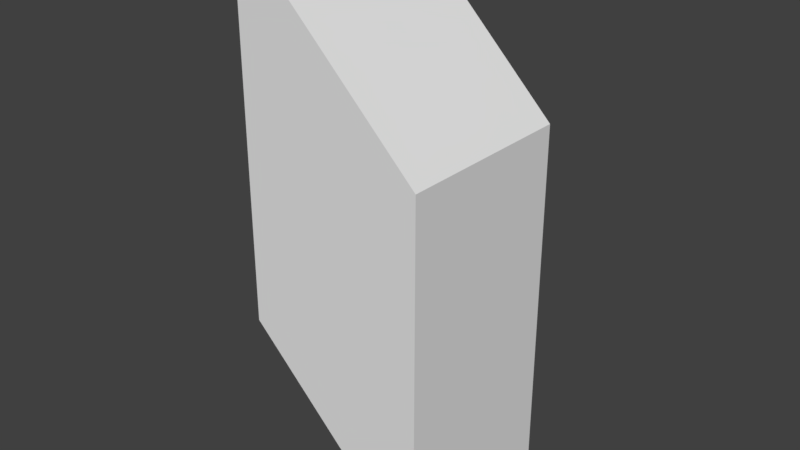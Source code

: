 # Source: periscope.blend  (saved by Blender 2.78.0; exported with 4.5.12 LTS)
import bpy
from mathutils import Matrix  # noqa: F401  (used for matrix-valued properties, if any)

bpy.ops.wm.read_factory_settings(use_empty=True)
scene = bpy.context.scene
scene.name = 'Scene'

# ---- collections
col_collection_1 = bpy.data.collections.new('Collection 1'); scene.collection.children.link(col_collection_1)

# ---- world
world_world = bpy.data.worlds.new('World'); scene.world = world_world
world_world.color = (0.05088, 0.05088, 0.05088)
world_world.use_sun_shadow = False
world_world.sun_shadow_jitter_overblur = 0.0
world_world.cycles.sampling_method = 'MANUAL'

# ---- meshes
me_cube_003 = bpy.data.meshes.new('Cube.003')
me_cube_003.from_pydata([(-1.0, -1.0, 3.0), (-1.0, 1.0, 3.0), (-1.0, -1.0, 1.0), (-1.0, 1.0, 1.0), (1.0, -1.0, 1.0), (1.0, 1.0, 1.0), (-1.0, -1.0, -1.0), (-1.0, 1.0, -1.0), (1.0, -1.0, -3.0), (1.0, -1.0, -1.0), (1.0, 1.0, -3.0), (1.0, 1.0, -1.0)], [], [(2, 0, 1, 3), (0, 2, 4), (1, 0, 4, 5), (3, 1, 5), (6, 2, 3, 7), (7, 3, 5, 11), (11, 5, 4, 9), (9, 4, 2, 6), (5, 3, 2, 4), (7, 10, 8, 6), (8, 9, 6), (10, 11, 9, 8), (10, 7, 11), (11, 7, 6, 9)])
me_cube_003.use_remesh_preserve_volume = False
me_cube_003.use_remesh_preserve_attributes = False
me_cube_003.use_mirror_vertex_groups = False
me_cube_003.update()

# ---- objects
ob_cube_002 = bpy.data.objects.new('Cube.002', me_cube_003)

# ---- transforms, parenting, visibility, modifiers, constraints
ob_cube_002.location = (0.0, 0.0, 3.0)
ob_cube_002.lineart.crease_threshold = 0.0

# ---- collection membership
col_collection_1.objects.link(ob_cube_002)

# ---- scene / render settings (as saved in the file)
scene.frame_start = 1; scene.frame_end = 250; scene.frame_set(1)
scene.render.engine = 'BLENDER_EEVEE_NEXT'
scene.render.resolution_percentage = 50
scene.render.dither_intensity = 0.0
scene.cycles.use_denoising = False
scene.cycles.samples = 128
scene.cycles.sampling_pattern = 'TABULATED_SOBOL'
scene.cycles.light_sampling_threshold = 0.0
scene.cycles.use_adaptive_sampling = False
scene.cycles.use_light_tree = False
scene.cycles.blur_glossy = 0.0
scene.cycles.sample_clamp_indirect = 0.0
scene.view_settings.view_transform = 'Standard'
bpy.context.view_layer.update()

# ---- added for rendering (the .blend has no active camera and no usable light): camera, sun
cam_auto = bpy.data.cameras.new('AutoCamera')
cam_auto.lens = 50.0
cam_auto.sensor_width = 36.0
cam_auto.clip_end = 1000.0
ob_auto_camera = bpy.data.objects.new('AutoCamera', cam_auto)
scene.collection.objects.link(ob_auto_camera)
ob_auto_camera.location = (6.13725, -7.3647, 7.9098)
ob_auto_camera.rotation_euler = (1.09748, -7.21219e-08, 0.694738)
scene.camera = ob_auto_camera
light_auto_sun = bpy.data.lights.new('AutoSun', 'SUN')
light_auto_sun.energy = 3.0
light_auto_sun.angle = 0.0523599
ob_auto_sun = bpy.data.objects.new('AutoSun', light_auto_sun)
scene.collection.objects.link(ob_auto_sun)
ob_auto_sun.rotation_euler = (0.872665, 0.174533, 0.523599)
bpy.context.view_layer.update()

